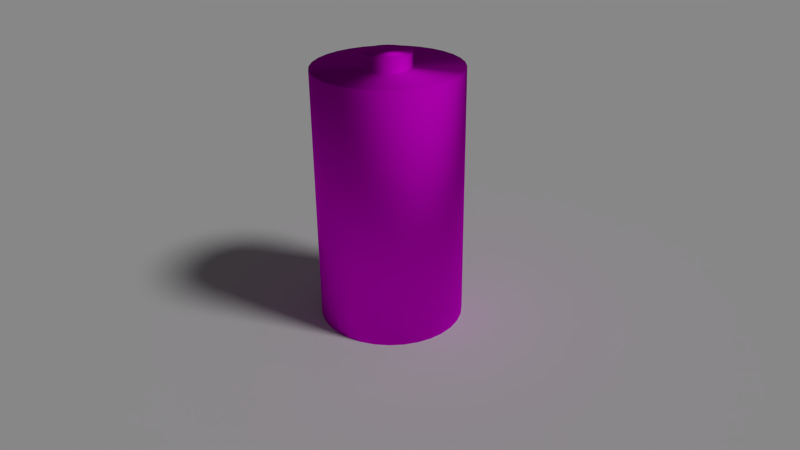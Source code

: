 # Source: battery.blend  (saved by Blender 2.76.0; exported with 4.5.12 LTS)
import bpy
from mathutils import Matrix  # noqa: F401  (used for matrix-valued properties, if any)

bpy.ops.wm.read_factory_settings(use_empty=True)
scene = bpy.context.scene
scene.name = 'Scene'

# ---- collections
col_collection_1 = bpy.data.collections.new('Collection 1'); scene.collection.children.link(col_collection_1)

# ---- images (referenced by path relative to the original .blend; pixels are not part of the script)
import os
ASSET_DIR = os.environ.get("B2B_ASSET_DIR", "")  # directory of the original .blend (textures are referenced by path, not embedded)
HERE = os.path.dirname(os.path.abspath(__file__))  # packed textures are extracted next to this script under _unpacked/

def load_image(name, relpath, width, height, colorspace="sRGB"):
    """Load a texture the original file referenced (path relative to the .blend, or extracted next to this script)."""
    p = next((c for c in (os.path.join(HERE, relpath), os.path.join(ASSET_DIR, relpath)) if relpath and os.path.exists(c)), "")
    if p:
        img = bpy.data.images.load(p, check_existing=True)
        img.name = name
    else:  # same state as the original file: an image datablock whose file is absent (Cycles renders it pink)
        img = bpy.data.images.new(name, width, height)
        img.source = "FILE"
        img.filepath = "//" + (relpath or name)
    img.colorspace_settings.name = colorspace
    return img
img_battery_texture_png = load_image('Battery_texture.png', 'Battery_texture.png', 1024, 1024, 'sRGB')

# ---- materials (node trees are filled in below, after node groups)
mat_material = bpy.data.materials.new('Material')
mat_material.alpha_threshold = 0.0
mat_material.roughness = 0.5

# ---- material node trees
mat_material.use_nodes = True; mat_material.node_tree.nodes.clear()
_N = mat_material.node_tree.nodes; _L = mat_material.node_tree.links
n0 = _N.new('ShaderNodeBsdfAnisotropic'); n0.name = 'Glossy BSDF'; n0.location = (-70, 239)
n0.distribution = 'BECKMANN'
n0.inputs[1].default_value = 0.7108
n1 = _N.new('ShaderNodeTexImage'); n1.name = 'Image Texture'; n1.location = (-339, 431)
n1.width = 140
n1.image = img_battery_texture_png
n2 = _N.new('ShaderNodeOutputMaterial'); n2.name = 'Material Output'; n2.location = (577, 315)
n3 = _N.new('ShaderNodeMixShader'); n3.name = 'Mix Shader'; n3.location = (223, 324)
n3.inputs[0].default_value = 1.0
n4 = _N.new('ShaderNodeBsdfDiffuse'); n4.name = 'Diffuse BSDF'; n4.location = (-40, 403)
n4.inputs[1].default_value = 0.2892
_L.new(n1.outputs[0], n4.inputs[0])
_L.new(n4.outputs[0], n3.inputs[1])
_L.new(n1.outputs[0], n0.inputs[0])
_L.new(n0.outputs[0], n3.inputs[2])
_L.new(n3.outputs[0], n2.inputs[0])
n2.is_active_output = True

# ---- world
world_world = bpy.data.worlds.new('World'); scene.world = world_world
world_world.color = (0.05088, 0.05088, 0.05088)
world_world.use_sun_shadow = False
world_world.sun_shadow_jitter_overblur = 0.0
world_world.cycles.sampling_method = 'MANUAL'
world_world.cycles.sample_map_resolution = 256

# ---- cameras
cam_camera = bpy.data.cameras.new('Camera')
cam_camera.clip_end = 100.0
cam_camera.lens = 35.0
cam_camera.sensor_width = 32.0
cam_camera.sensor_height = 18.0
cam_camera.ortho_scale = 7.314
cam_camera.dof.focus_distance = 0.0

# ---- lights
light_lamp = bpy.data.lights.new('Lamp', 'SUN')
light_lamp.transmission_factor = 0.0
light_lamp.cutoff_distance = 30.0
light_lamp.angle = 0.1993
light_lamp.energy = 1.0
light_lamp.shadow_buffer_clip_start = 1.001
light_lamp.shadow_soft_size = 0.1
light_lamp.shadow_cascade_max_distance = 1000.0
light_lamp.cycles.use_multiple_importance_sampling = False

# ---- meshes
me_plane = bpy.data.meshes.new('Plane')
me_plane.from_pydata([(-1.0, -1.0, 0.0), (1.0, -1.0, 0.0), (-1.0, 1.0, 0.0), (1.0, 1.0, 0.0)], [], [(0, 1, 3, 2)])
me_plane.use_remesh_preserve_volume = False
me_plane.use_remesh_preserve_attributes = False
me_plane.use_mirror_vertex_groups = False
me_plane.update()
me_cylinder = bpy.data.meshes.new('Cylinder')
me_cylinder.from_pydata([(0.0, 1.0, -1.0), (-2.582e-07, 0.3237, 1.0), (0.1951, 0.9808, -1.0), (0.06315, 0.3175, 1.0), (0.3827, 0.9239, -1.0), (0.1239, 0.2991, 1.0), (0.5556, 0.8315, -1.0), (0.1798, 0.2691, 1.0), (0.7071, 0.7071, -1.0), (0.2289, 0.2289, 1.0), (0.8315, 0.5556, -1.0), (0.2691, 0.1798, 1.0), (0.9239, 0.3827, -1.0), (0.2991, 0.1239, 1.0), (0.9808, 0.1951, -1.0), (0.3175, 0.06315, 1.0), (1.0, 7.55e-08, -1.0), (0.3237, -2.83e-08, 1.0), (0.9808, -0.1951, -1.0), (0.3175, -0.06315, 1.0), (0.9239, -0.3827, -1.0), (0.2991, -0.1239, 1.0), (0.8315, -0.5556, -1.0), (0.2691, -0.1798, 1.0), (0.7071, -0.7071, -1.0), (0.2289, -0.2289, 1.0), (0.5556, -0.8315, -1.0), (0.1798, -0.2691, 1.0), (0.3827, -0.9239, -1.0), (0.1239, -0.2991, 1.0), (0.1951, -0.9808, -1.0), (0.06315, -0.3175, 1.0), (-3.258e-07, -1.0, -1.0), (-1.182e-07, -0.3237, 1.0), (-0.1951, -0.9808, -1.0), (-0.06315, -0.3175, 1.0), (-0.3827, -0.9239, -1.0), (-0.1239, -0.2991, 1.0), (-0.5556, -0.8315, -1.0), (-0.1798, -0.2691, 1.0), (-0.7071, -0.7071, -1.0), (-0.2289, -0.2289, 1.0), (-0.8315, -0.5556, -1.0), (-0.2691, -0.1798, 1.0), (-0.9239, -0.3827, -1.0), (-0.2991, -0.1239, 1.0), (-0.9808, -0.1951, -1.0), (-0.3175, -0.06315, 1.0), (-1.0, 9.656e-07, -1.0), (-0.3237, 3.479e-07, 1.0), (-0.9808, 0.1951, -1.0), (-0.3175, 0.06315, 1.0), (-0.9239, 0.3827, -1.0), (-0.2991, 0.1239, 1.0), (-0.8315, 0.5556, -1.0), (-0.2691, 0.1798, 1.0), (-0.7071, 0.7071, -1.0), (-0.2289, 0.2289, 1.0), (-0.5556, 0.8315, -1.0), (-0.1798, 0.2691, 1.0), (-0.3827, 0.9239, -1.0), (-0.1239, 0.2991, 1.0), (-0.1951, 0.9808, -1.0), (-0.06315, 0.3175, 1.0), (0.1951, 0.9808, 1.0), (0.0, 1.0, 1.0), (0.3827, 0.9239, 1.0), (0.5556, 0.8315, 1.0), (0.7071, 0.7071, 1.0), (0.8315, 0.5556, 1.0), (0.9239, 0.3827, 1.0), (0.9808, 0.1951, 1.0), (1.0, 7.55e-08, 1.0), (0.9808, -0.1951, 1.0), (0.9239, -0.3827, 1.0), (0.8315, -0.5556, 1.0), (0.7071, -0.7071, 1.0), (0.5556, -0.8315, 1.0), (0.3827, -0.9239, 1.0), (0.1951, -0.9808, 1.0), (-3.258e-07, -1.0, 1.0), (-0.1951, -0.9808, 1.0), (-0.3827, -0.9239, 1.0), (-0.5556, -0.8315, 1.0), (-0.7071, -0.7071, 1.0), (-0.8315, -0.5556, 1.0), (-0.9239, -0.3827, 1.0), (-0.9808, -0.1951, 1.0), (-1.0, 9.656e-07, 1.0), (-0.9808, 0.1951, 1.0), (-0.9239, 0.3827, 1.0), (-0.8315, 0.5556, 1.0), (-0.7071, 0.7071, 1.0), (-0.5556, 0.8315, 1.0), (-0.3827, 0.9239, 1.0), (-0.1951, 0.9808, 1.0), (0.06315, 0.3175, 1.106), (-1.921e-07, 0.3237, 1.106), (0.1239, 0.2991, 1.106), (0.1798, 0.2691, 1.106), (0.2289, 0.2289, 1.106), (0.2691, 0.1798, 1.106), (0.2991, 0.1239, 1.106), (0.3175, 0.06315, 1.106), (0.3237, -2.83e-08, 1.106), (0.3175, -0.06315, 1.106), (0.2991, -0.1239, 1.106), (0.2691, -0.1798, 1.106), (0.2289, -0.2289, 1.106), (0.1798, -0.2691, 1.106), (0.1239, -0.2991, 1.106), (0.06315, -0.3175, 1.106), (-5.21e-08, -0.3237, 1.106), (-0.06315, -0.3175, 1.106), (-0.1239, -0.2991, 1.106), (-0.1798, -0.2691, 1.106), (-0.2289, -0.2289, 1.106), (-0.2691, -0.1798, 1.106), (-0.2991, -0.1239, 1.106), (-0.3175, -0.06315, 1.106), (-0.3237, 3.479e-07, 1.106), (-0.3175, 0.06315, 1.106), (-0.2991, 0.1239, 1.106), (-0.2691, 0.1798, 1.106), (-0.2289, 0.2289, 1.106), (-0.1798, 0.2691, 1.106), (-0.1239, 0.2991, 1.106), (-0.06315, 0.3175, 1.106)], [], [(0, 65, 64, 2), (2, 64, 66, 4), (4, 66, 67, 6), (6, 67, 68, 8), (8, 68, 69, 10), (10, 69, 70, 12), (12, 70, 71, 14), (14, 71, 72, 16), (16, 72, 73, 18), (18, 73, 74, 20), (20, 74, 75, 22), (22, 75, 76, 24), (24, 76, 77, 26), (26, 77, 78, 28), (28, 78, 79, 30), (30, 79, 80, 32), (32, 80, 81, 34), (34, 81, 82, 36), (36, 82, 83, 38), (38, 83, 84, 40), (40, 84, 85, 42), (42, 85, 86, 44), (44, 86, 87, 46), (46, 87, 88, 48), (48, 88, 89, 50), (50, 89, 90, 52), (52, 90, 91, 54), (54, 91, 92, 56), (56, 92, 93, 58), (58, 93, 94, 60), (25, 23, 107, 108), (62, 95, 65, 0), (60, 94, 95, 62), (0, 2, 4, 6, 8, 10, 12, 14, 16, 18, 20, 22, 24, 26, 28, 30, 32, 34, 36, 38, 40, 42, 44, 46, 48, 50, 52, 54, 56, 58, 60, 62), (1, 3, 64, 65), (3, 5, 66, 64), (5, 7, 67, 66), (7, 9, 68, 67), (9, 11, 69, 68), (11, 13, 70, 69), (13, 15, 71, 70), (15, 17, 72, 71), (17, 19, 73, 72), (19, 21, 74, 73), (21, 23, 75, 74), (23, 25, 76, 75), (25, 27, 77, 76), (27, 29, 78, 77), (29, 31, 79, 78), (31, 33, 80, 79), (33, 35, 81, 80), (35, 37, 82, 81), (37, 39, 83, 82), (39, 41, 84, 83), (41, 43, 85, 84), (43, 45, 86, 85), (45, 47, 87, 86), (47, 49, 88, 87), (49, 51, 89, 88), (51, 53, 90, 89), (53, 55, 91, 90), (55, 57, 92, 91), (57, 59, 93, 92), (59, 61, 94, 93), (61, 63, 95, 94), (63, 1, 65, 95), (96, 97, 127, 126, 125, 124, 123, 122, 121, 120, 119, 118, 117, 116, 115, 114, 113, 112, 111, 110, 109, 108, 107, 106, 105, 104, 103, 102, 101, 100, 99, 98), (53, 51, 121, 122), (27, 25, 108, 109), (55, 53, 122, 123), (29, 27, 109, 110), (3, 1, 97, 96), (57, 55, 123, 124), (31, 29, 110, 111), (5, 3, 96, 98), (59, 57, 124, 125), (33, 31, 111, 112), (7, 5, 98, 99), (61, 59, 125, 126), (35, 33, 112, 113), (9, 7, 99, 100), (63, 61, 126, 127), (37, 35, 113, 114), (11, 9, 100, 101), (1, 63, 127, 97), (39, 37, 114, 115), (13, 11, 101, 102), (41, 39, 115, 116), (15, 13, 102, 103), (43, 41, 116, 117), (17, 15, 103, 104), (45, 43, 117, 118), (19, 17, 104, 105), (47, 45, 118, 119), (21, 19, 105, 106), (49, 47, 119, 120), (23, 21, 106, 107), (51, 49, 120, 121)])
me_cylinder.polygons.foreach_set('use_smooth', [True] * 98)
_uv = me_cylinder.uv_layers.new(name='UVMap')
_uv.uv.foreach_set('vector', [0.3226, 0.4316, 0.003811, 0.4318, 0.003779, 0.4073, 0.3225, 0.407, 0.3225, 0.407, 0.003779, 0.4073, 0.003748, 0.3827, 0.3225, 0.3825, 0.3225, 0.3825, 0.003748, 0.3827, 0.003717, 0.3582, 0.3225, 0.358, 0.3225, 0.358, 0.003717, 0.3582, 0.003686, 0.3337, 0.3224, 0.3334, 0.3224, 0.3334, 0.003686, 0.3337, 0.003655, 0.3091, 0.3224, 0.3089, 0.3224, 0.3089, 0.003655, 0.3091, 0.003623, 0.2846, 0.3224, 0.2843, 0.3224, 0.2843, 0.003623, 0.2846, 0.003592, 0.26, 0.3223, 0.2598, 0.3223, 0.2598, 0.003592, 0.26, 0.003561, 0.2355, 0.3223, 0.2352, 0.3223, 0.2352, 0.003561, 0.2355, 0.00353, 0.2109, 0.3223, 0.2107, 0.3233, 0.9961, 0.004525, 0.9963, 0.004494, 0.9718, 0.3232, 0.9715, 0.3232, 0.9715, 0.004494, 0.9718, 0.004463, 0.9472, 0.3232, 0.947, 0.3232, 0.947, 0.004463, 0.9472, 0.004432, 0.9227, 0.3232, 0.9225, 0.3232, 0.9225, 0.004432, 0.9227, 0.004401, 0.8982, 0.3231, 0.8979, 0.3231, 0.8979, 0.004401, 0.8982, 0.00437, 0.8736, 0.3231, 0.8734, 0.3231, 0.8734, 0.00437, 0.8736, 0.004339, 0.8491, 0.3231, 0.8488, 0.3231, 0.8488, 0.004339, 0.8491, 0.004308, 0.8245, 0.3231, 0.8243, 0.3231, 0.8243, 0.004308, 0.8245, 0.004277, 0.8, 0.323, 0.7997, 0.323, 0.7997, 0.004277, 0.8, 0.004246, 0.7754, 0.323, 0.7752, 0.323, 0.7752, 0.004246, 0.7754, 0.004215, 0.7509, 0.323, 0.7507, 0.323, 0.7507, 0.004215, 0.7509, 0.004184, 0.7264, 0.3229, 0.7261, 0.3229, 0.7261, 0.004184, 0.7264, 0.004153, 0.7018, 0.3229, 0.7016, 0.3229, 0.7016, 0.004153, 0.7018, 0.004122, 0.6773, 0.3229, 0.677, 0.3229, 0.677, 0.004122, 0.6773, 0.004091, 0.6527, 0.3228, 0.6525, 0.3228, 0.6525, 0.004091, 0.6527, 0.00406, 0.6282, 0.3228, 0.6279, 0.3228, 0.6279, 0.00406, 0.6282, 0.004029, 0.6036, 0.3228, 0.6034, 0.3228, 0.6034, 0.004029, 0.6036, 0.003998, 0.5791, 0.3227, 0.5788, 0.3227, 0.5788, 0.003998, 0.5791, 0.003966, 0.5546, 0.3227, 0.5543, 0.3227, 0.5543, 0.003966, 0.5546, 0.003935, 0.53, 0.3227, 0.5298, 0.3227, 0.5298, 0.003935, 0.53, 0.003904, 0.5055, 0.3226, 0.5052, 0.3226, 0.5052, 0.003904, 0.5055, 0.003873, 0.4809, 0.3226, 0.4807, 0.7062, 0.1827, 0.7199, 0.1884, 0.7099, 0.2073, 0.7002, 0.2032, 0.3226, 0.4561, 0.003842, 0.4564, 0.003811, 0.4318, 0.3226, 0.4316, 0.3226, 0.4807, 0.003873, 0.4809, 0.003842, 0.4564, 0.3226, 0.4561, 0.5461, 0.5828, 0.5821, 0.5588, 0.622, 0.5422, 0.6644, 0.5338, 0.7077, 0.5338, 0.75, 0.5422, 0.79, 0.5588, 0.8259, 0.5828, 0.8565, 0.6134, 0.8805, 0.6493, 0.8971, 0.6893, 0.9055, 0.7317, 0.9055, 0.7749, 0.8971, 0.8173, 0.8805, 0.8572, 0.8565, 0.8932, 0.8259, 0.9237, 0.79, 0.9477, 0.75, 0.9643, 0.7077, 0.9727, 0.6644, 0.9727, 0.622, 0.9643, 0.5821, 0.9477, 0.5461, 0.9237, 0.5156, 0.8932, 0.4916, 0.8572, 0.475, 0.8173, 0.4666, 0.7749, 0.4666, 0.7317, 0.475, 0.6893, 0.4916, 0.6493, 0.5156, 0.6134, 0.7203, 0.322, 0.7326, 0.3137, 0.8329, 0.4366, 0.7947, 0.462, 0.7326, 0.3137, 0.743, 0.3032, 0.8655, 0.4042, 0.8329, 0.4366, 0.743, 0.3032, 0.7512, 0.2909, 0.8911, 0.3661, 0.8655, 0.4042, 0.7512, 0.2909, 0.7568, 0.2771, 0.9088, 0.3236, 0.8911, 0.3661, 0.7568, 0.2771, 0.7597, 0.2625, 0.9179, 0.2785, 0.9088, 0.3236, 0.7597, 0.2625, 0.7596, 0.2477, 0.918, 0.2325, 0.9179, 0.2785, 0.7596, 0.2477, 0.7567, 0.2331, 0.909, 0.1873, 0.918, 0.2325, 0.7567, 0.2331, 0.751, 0.2194, 0.8914, 0.1448, 0.909, 0.1873, 0.751, 0.2194, 0.7427, 0.2071, 0.8658, 0.1065, 0.8914, 0.1448, 0.7427, 0.2071, 0.7322, 0.1966, 0.8332, 0.07398, 0.8658, 0.1065, 0.7322, 0.1966, 0.7199, 0.1884, 0.7949, 0.04849, 0.8332, 0.07398, 0.7199, 0.1884, 0.7062, 0.1827, 0.7524, 0.03101, 0.7949, 0.04849, 0.7062, 0.1827, 0.6917, 0.1799, 0.7072, 0.02221, 0.7524, 0.03101, 0.6917, 0.1799, 0.677, 0.1799, 0.6613, 0.02242, 0.7072, 0.02221, 0.677, 0.1799, 0.6625, 0.1829, 0.6163, 0.03161, 0.6613, 0.02242, 0.6625, 0.1829, 0.649, 0.1886, 0.5741, 0.04941, 0.6163, 0.03161, 0.649, 0.1886, 0.6368, 0.1969, 0.5362, 0.07509, 0.5741, 0.04941, 0.6368, 0.1969, 0.6265, 0.2074, 0.5041, 0.1076, 0.5362, 0.07509, 0.6265, 0.2074, 0.6185, 0.2198, 0.4789, 0.1457, 0.5041, 0.1076, 0.6185, 0.2198, 0.6131, 0.2335, 0.4617, 0.1879, 0.4789, 0.1457, 0.6131, 0.2335, 0.6105, 0.248, 0.4529, 0.2325, 0.4617, 0.1879, 0.6105, 0.248, 0.6106, 0.2628, 0.4529, 0.278, 0.4529, 0.2325, 0.6106, 0.2628, 0.6135, 0.2773, 0.4617, 0.3227, 0.4529, 0.278, 0.6135, 0.2773, 0.619, 0.291, 0.479, 0.3649, 0.4617, 0.3227, 0.619, 0.291, 0.6271, 0.3034, 0.5042, 0.403, 0.479, 0.3649, 0.6271, 0.3034, 0.6374, 0.3139, 0.5364, 0.4354, 0.5042, 0.403, 0.6374, 0.3139, 0.6496, 0.3221, 0.5743, 0.461, 0.5364, 0.4354, 0.6496, 0.3221, 0.6632, 0.3278, 0.6165, 0.4788, 0.5743, 0.461, 0.6632, 0.3278, 0.6776, 0.3306, 0.6614, 0.4879, 0.6165, 0.4788, 0.6776, 0.3306, 0.6923, 0.3306, 0.7072, 0.4881, 0.6614, 0.4879, 0.6923, 0.3306, 0.7067, 0.3277, 0.7522, 0.4794, 0.7072, 0.4881, 0.7067, 0.3277, 0.7203, 0.322, 0.7947, 0.462, 0.7522, 0.4794, 0.7189, 0.2974, 0.7101, 0.3033, 0.7003, 0.3074, 0.6899, 0.3095, 0.6794, 0.3096, 0.6692, 0.3075, 0.6595, 0.3035, 0.6509, 0.2975, 0.6436, 0.29, 0.6379, 0.2811, 0.634, 0.2711, 0.6322, 0.2605, 0.6318, 0.2497, 0.6336, 0.2392, 0.6375, 0.2294, 0.6432, 0.2206, 0.6505, 0.2131, 0.6592, 0.2072, 0.6689, 0.2031, 0.6792, 0.2011, 0.6898, 0.2011, 0.7002, 0.2032, 0.7099, 0.2073, 0.7188, 0.2132, 0.7263, 0.2208, 0.7322, 0.2296, 0.7362, 0.2395, 0.7383, 0.25, 0.7383, 0.2607, 0.7363, 0.2711, 0.7322, 0.281, 0.7263, 0.2899, 0.6374, 0.3139, 0.6271, 0.3034, 0.6436, 0.29, 0.6509, 0.2975, 0.6917, 0.1799, 0.7062, 0.1827, 0.7002, 0.2032, 0.6898, 0.2011, 0.6496, 0.3221, 0.6374, 0.3139, 0.6509, 0.2975, 0.6595, 0.3035, 0.677, 0.1799, 0.6917, 0.1799, 0.6898, 0.2011, 0.6792, 0.2011, 0.7326, 0.3137, 0.7203, 0.322, 0.7101, 0.3033, 0.7189, 0.2974, 0.6632, 0.3278, 0.6496, 0.3221, 0.6595, 0.3035, 0.6692, 0.3075, 0.6625, 0.1829, 0.677, 0.1799, 0.6792, 0.2011, 0.6689, 0.2031, 0.743, 0.3032, 0.7326, 0.3137, 0.7189, 0.2974, 0.7263, 0.2899, 0.6776, 0.3306, 0.6632, 0.3278, 0.6692, 0.3075, 0.6794, 0.3096, 0.649, 0.1886, 0.6625, 0.1829, 0.6689, 0.2031, 0.6592, 0.2072, 0.7512, 0.2909, 0.743, 0.3032, 0.7263, 0.2899, 0.7322, 0.281, 0.6923, 0.3306, 0.6776, 0.3306, 0.6794, 0.3096, 0.6899, 0.3095, 0.6368, 0.1969, 0.649, 0.1886, 0.6592, 0.2072, 0.6505, 0.2131, 0.7568, 0.2771, 0.7512, 0.2909, 0.7322, 0.281, 0.7363, 0.2711, 0.7067, 0.3277, 0.6923, 0.3306, 0.6899, 0.3095, 0.7003, 0.3074, 0.6265, 0.2074, 0.6368, 0.1969, 0.6505, 0.2131, 0.6432, 0.2206, 0.7597, 0.2625, 0.7568, 0.2771, 0.7363, 0.2711, 0.7383, 0.2607, 0.7203, 0.322, 0.7067, 0.3277, 0.7003, 0.3074, 0.7101, 0.3033, 0.6185, 0.2198, 0.6265, 0.2074, 0.6432, 0.2206, 0.6375, 0.2294, 0.7596, 0.2477, 0.7597, 0.2625, 0.7383, 0.2607, 0.7383, 0.25, 0.6131, 0.2335, 0.6185, 0.2198, 0.6375, 0.2294, 0.6336, 0.2392, 0.7567, 0.2331, 0.7596, 0.2477, 0.7383, 0.25, 0.7362, 0.2395, 0.6105, 0.248, 0.6131, 0.2335, 0.6336, 0.2392, 0.6318, 0.2497, 0.751, 0.2194, 0.7567, 0.2331, 0.7362, 0.2395, 0.7322, 0.2296, 0.6106, 0.2628, 0.6105, 0.248, 0.6318, 0.2497, 0.6322, 0.2605, 0.7427, 0.2071, 0.751, 0.2194, 0.7322, 0.2296, 0.7263, 0.2208, 0.6135, 0.2773, 0.6106, 0.2628, 0.6322, 0.2605, 0.634, 0.2711, 0.7322, 0.1966, 0.7427, 0.2071, 0.7263, 0.2208, 0.7188, 0.2132, 0.619, 0.291, 0.6135, 0.2773, 0.634, 0.2711, 0.6379, 0.2811, 0.7199, 0.1884, 0.7322, 0.1966, 0.7188, 0.2132, 0.7099, 0.2073, 0.6271, 0.3034, 0.619, 0.291, 0.6379, 0.2811, 0.6436, 0.29])
me_cylinder.materials.append(mat_material)
me_cylinder.use_remesh_preserve_volume = False
me_cylinder.use_remesh_preserve_attributes = False
me_cylinder.use_mirror_vertex_groups = False
me_cylinder.update()

# ---- objects
ob_plane = bpy.data.objects.new('Plane', me_plane)
ob_cylinder = bpy.data.objects.new('Cylinder', me_cylinder)
ob_lamp = bpy.data.objects.new('Lamp', light_lamp)
ob_camera = bpy.data.objects.new('Camera', cam_camera)

# ---- transforms, parenting, visibility, modifiers, constraints
ob_plane.location = (0.0, 0.0, 0.0)
ob_plane.scale = (-31.51, -31.51, -31.51)
ob_plane.lineart.crease_threshold = 0.0
ob_cylinder.location = (1.077, -1.425, 2.218)
ob_cylinder.scale = (1.256, 1.256, 2.218)
ob_cylinder.lineart.crease_threshold = 0.0
ob_lamp.location = (17.45, -11.74, 11.88)
ob_lamp.rotation_euler = (0.6503, 0.05522, 1.866)
ob_lamp.lock_rotations_4d = False
ob_lamp.empty_display_type = 'ARROWS'
ob_lamp.color = (0.0, 0.0, 0.0, 0.0)
ob_lamp.lineart.crease_threshold = 0.0
ob_camera.location = (11.06, -10.51, 8.344)
ob_camera.rotation_euler = (1.109, 0.01082, 0.8149)
ob_camera.lock_rotations_4d = False
ob_camera.empty_display_type = 'ARROWS'
ob_camera.color = (0.0, 0.0, 0.0, 0.0)
ob_camera.display_type = 'WIRE'
ob_camera.lineart.crease_threshold = 0.0

# ---- collection membership
col_collection_1.objects.link(ob_plane)
col_collection_1.objects.link(ob_cylinder)
col_collection_1.objects.link(ob_lamp)
col_collection_1.objects.link(ob_camera)

# ---- scene / render settings (as saved in the file)
scene.camera = ob_camera
scene.frame_start = 1; scene.frame_end = 250; scene.frame_set(1)
scene.render.engine = 'CYCLES'
scene.render.resolution_percentage = 50
scene.render.dither_intensity = 0.0
scene.cycles.use_denoising = False
scene.cycles.samples = 49
scene.cycles.sampling_pattern = 'TABULATED_SOBOL'
scene.cycles.light_sampling_threshold = 0.0
scene.cycles.use_adaptive_sampling = False
scene.cycles.use_light_tree = False
scene.cycles.blur_glossy = 0.0
scene.cycles.pixel_filter_type = 'GAUSSIAN'
scene.cycles.sample_clamp_indirect = 0.0
scene.view_settings.view_transform = 'Standard'
bpy.context.view_layer.update()
